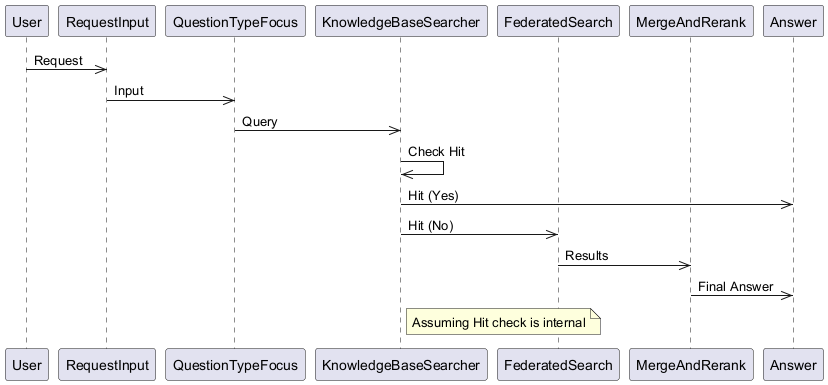

The diagram above was rendered by PlantUML. Its source (embedded in the PNG):
@startuml
participant User
participant RequestInput
participant QuestionTypeFocus
participant KnowledgeBaseSearcher
participant FederatedSearch
participant MergeAndRerank
participant Answer

User ->> RequestInput: Request
RequestInput ->> QuestionTypeFocus: Input
QuestionTypeFocus ->> KnowledgeBaseSearcher: Query
KnowledgeBaseSearcher ->> KnowledgeBaseSearcher: Check Hit
KnowledgeBaseSearcher ->> Answer: Hit (Yes)
KnowledgeBaseSearcher ->> FederatedSearch: Hit (No)
FederatedSearch ->> MergeAndRerank: Results
MergeAndRerank ->> Answer: Final Answer

note right of KnowledgeBaseSearcher: Assuming Hit check is internal
@enduml